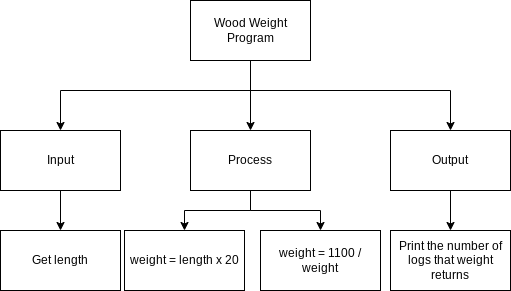

The diagram above was exported from draw.io. Its source (the exported page's mxGraphModel, read from the mxfile embedded in the PNG):
<mxGraphModel dx="594" dy="561" grid="1" gridSize="10" guides="1" tooltips="1" connect="1" arrows="1" fold="1" page="1" pageScale="1" pageWidth="827" pageHeight="1169" math="0" shadow="0">
  <root>
    <mxCell id="0" />
    <mxCell id="1" parent="0" />
    <mxCell id="6" style="edgeStyle=orthogonalEdgeStyle;html=1;entryX=0.5;entryY=0;entryDx=0;entryDy=0;rounded=0;" edge="1" parent="1" source="2" target="3">
      <mxGeometry relative="1" as="geometry">
        <Array as="points">
          <mxPoint x="420" y="180" />
          <mxPoint x="230" y="180" />
        </Array>
      </mxGeometry>
    </mxCell>
    <mxCell id="7" style="edgeStyle=orthogonalEdgeStyle;rounded=0;html=1;entryX=0.5;entryY=0;entryDx=0;entryDy=0;" edge="1" parent="1" source="2" target="4">
      <mxGeometry relative="1" as="geometry" />
    </mxCell>
    <mxCell id="8" style="edgeStyle=orthogonalEdgeStyle;rounded=0;html=1;entryX=0.5;entryY=0;entryDx=0;entryDy=0;" edge="1" parent="1" source="2" target="5">
      <mxGeometry relative="1" as="geometry">
        <Array as="points">
          <mxPoint x="420" y="180" />
          <mxPoint x="620" y="180" />
        </Array>
      </mxGeometry>
    </mxCell>
    <mxCell id="2" value="Wood Weight Program" style="rounded=0;whiteSpace=wrap;html=1;" vertex="1" parent="1">
      <mxGeometry x="360" y="90" width="120" height="60" as="geometry" />
    </mxCell>
    <mxCell id="11" style="edgeStyle=orthogonalEdgeStyle;rounded=0;html=1;entryX=0.5;entryY=0;entryDx=0;entryDy=0;" edge="1" parent="1" source="3" target="10">
      <mxGeometry relative="1" as="geometry" />
    </mxCell>
    <mxCell id="3" value="Input" style="rounded=0;whiteSpace=wrap;html=1;" vertex="1" parent="1">
      <mxGeometry x="170" y="220" width="120" height="60" as="geometry" />
    </mxCell>
    <mxCell id="14" style="edgeStyle=orthogonalEdgeStyle;rounded=0;html=1;entryX=0.5;entryY=0;entryDx=0;entryDy=0;" edge="1" parent="1" source="4" target="12">
      <mxGeometry relative="1" as="geometry" />
    </mxCell>
    <mxCell id="15" style="edgeStyle=orthogonalEdgeStyle;rounded=0;html=1;entryX=0.5;entryY=0;entryDx=0;entryDy=0;" edge="1" parent="1" source="4" target="13">
      <mxGeometry relative="1" as="geometry" />
    </mxCell>
    <mxCell id="4" value="Process" style="rounded=0;whiteSpace=wrap;html=1;" vertex="1" parent="1">
      <mxGeometry x="360" y="220" width="120" height="60" as="geometry" />
    </mxCell>
    <mxCell id="17" style="edgeStyle=orthogonalEdgeStyle;rounded=0;html=1;entryX=0.5;entryY=0;entryDx=0;entryDy=0;" edge="1" parent="1" source="5" target="16">
      <mxGeometry relative="1" as="geometry" />
    </mxCell>
    <mxCell id="5" value="Output" style="rounded=0;whiteSpace=wrap;html=1;" vertex="1" parent="1">
      <mxGeometry x="560" y="220" width="120" height="60" as="geometry" />
    </mxCell>
    <mxCell id="10" value="Get length" style="rounded=0;whiteSpace=wrap;html=1;" vertex="1" parent="1">
      <mxGeometry x="170" y="320" width="120" height="60" as="geometry" />
    </mxCell>
    <mxCell id="12" value="weight = length x 20" style="rounded=0;whiteSpace=wrap;html=1;" vertex="1" parent="1">
      <mxGeometry x="294" y="320" width="120" height="60" as="geometry" />
    </mxCell>
    <mxCell id="13" value="weight = 1100 / weight" style="rounded=0;whiteSpace=wrap;html=1;" vertex="1" parent="1">
      <mxGeometry x="430" y="320" width="120" height="60" as="geometry" />
    </mxCell>
    <mxCell id="16" value="Print the number of logs that weight returns" style="rounded=0;whiteSpace=wrap;html=1;" vertex="1" parent="1">
      <mxGeometry x="560" y="320" width="120" height="60" as="geometry" />
    </mxCell>
  </root>
</mxGraphModel>